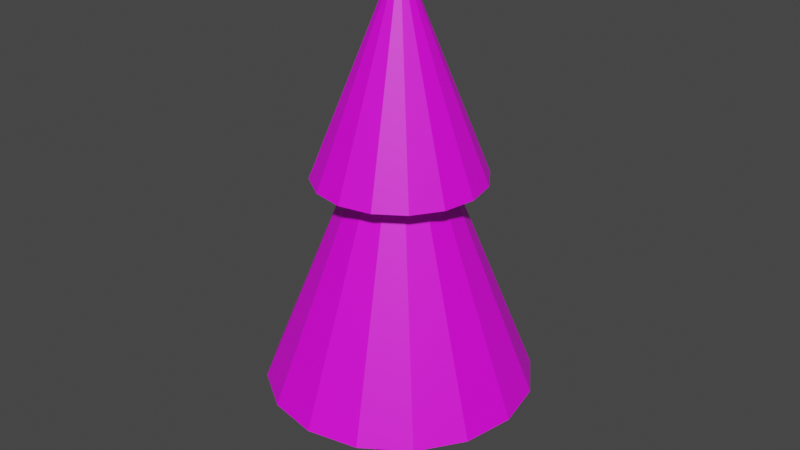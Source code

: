 # Source: Resources.blend  (saved by Blender 2.82.7; exported with 4.5.12 LTS)
import bpy
from mathutils import Matrix  # noqa: F401  (used for matrix-valued properties, if any)

bpy.ops.wm.read_factory_settings(use_empty=True)
scene = bpy.context.scene
scene.name = 'Scene'

# ---- collections
col_resources = bpy.data.collections.new('Resources'); scene.collection.children.link(col_resources)

# ---- images (referenced by path relative to the original .blend; pixels are not part of the script)
import os
ASSET_DIR = os.environ.get("B2B_ASSET_DIR", "")  # directory of the original .blend (textures are referenced by path, not embedded)
HERE = os.path.dirname(os.path.abspath(__file__))  # packed textures are extracted next to this script under _unpacked/

def load_image(name, relpath, width, height, colorspace="sRGB"):
    """Load a texture the original file referenced (path relative to the .blend, or extracted next to this script)."""
    p = next((c for c in (os.path.join(HERE, relpath), os.path.join(ASSET_DIR, relpath)) if relpath and os.path.exists(c)), "")
    if p:
        img = bpy.data.images.load(p, check_existing=True)
        img.name = name
    else:  # same state as the original file: an image datablock whose file is absent (Cycles renders it pink)
        img = bpy.data.images.new(name, width, height)
        img.source = "FILE"
        img.filepath = "//" + (relpath or name)
    img.colorspace_settings.name = colorspace
    return img
img_colourpalette_png = load_image('ColourPalette.png', 'ColourPalette.png', 1024, 1024, 'sRGB')

# ---- materials (node trees are filled in below, after node groups)
mat_material_001 = bpy.data.materials.new('Material.001')
mat_material_001.use_transparent_shadow = False

# ---- material node trees
mat_material_001.use_nodes = True; mat_material_001.node_tree.nodes.clear()
_N = mat_material_001.node_tree.nodes; _L = mat_material_001.node_tree.links
n0 = _N.new('ShaderNodeOutputMaterial'); n0.name = 'Material Output'; n0.location = (300, 300)
n1 = _N.new('ShaderNodeBsdfPrincipled'); n1.name = 'Principled BSDF'; n1.location = (10, 300)
n1.distribution = 'GGX'
n1.subsurface_method = 'BURLEY'
n1.inputs[3].default_value = 1.45
n1.inputs[27].default_value = (0.0, 0.0, 0.0, 1.0)
n1.inputs[28].default_value = 1.0
n2 = _N.new('ShaderNodeTexImage'); n2.name = 'Image Texture'; n2.location = (-280, 280)
n2.image = img_colourpalette_png
_L.new(n1.outputs[0], n0.inputs[0])
_L.new(n2.outputs[0], n1.inputs[0])
n0.is_active_output = True

# ---- world
world_world = bpy.data.worlds.new('World'); scene.world = world_world
world_world.use_nodes = True; world_world.node_tree.nodes.clear()
_N = world_world.node_tree.nodes; _L = world_world.node_tree.links
n0 = _N.new('ShaderNodeOutputWorld'); n0.name = 'World Output'; n0.location = (300, 300)
n1 = _N.new('ShaderNodeBackground'); n1.name = 'Background'; n1.location = (10, 300)
n1.inputs[0].default_value = (0.05088, 0.05088, 0.05088, 1.0)
_L.new(n1.outputs[0], n0.inputs[0])
n0.is_active_output = True
world_world.color = (0.05088, 0.05088, 0.05088)
world_world.use_sun_shadow = False
world_world.sun_shadow_jitter_overblur = 0.0

# ---- meshes
me_cone = bpy.data.meshes.new('Cone')
me_cone.from_pydata([(0.0, 2.0, -2.5), (0.7654, 1.848, -2.5), (1.414, 1.414, -2.5), (1.848, 0.7654, -2.5), (2.0, -8.742e-08, -2.5), (1.848, -0.7654, -2.5), (1.414, -1.414, -2.5), (0.7654, -1.848, -2.5), (3.02e-07, -2.0, -2.5), (-0.7654, -1.848, -2.5), (-1.414, -1.414, -2.5), (0.0, 0.0, 2.5), (-1.848, -0.7654, -2.5), (-2.0, 2.385e-08, -2.5), (-1.848, 0.7654, -2.5), (-1.414, 1.414, -2.5), (-0.7654, 1.848, -2.5), (0.0, 1.263, 0.7087), (0.4834, 1.167, 0.7087), (0.8933, 0.8933, 0.7087), (1.167, 0.4834, 0.7087), (1.263, -5.522e-08, 0.7087), (1.167, -0.4834, 0.7087), (0.8933, -0.8933, 0.7087), (0.4834, -1.167, 0.7087), (1.908e-07, -1.263, 0.7087), (-0.4834, -1.167, 0.7087), (-0.8933, -0.8933, 0.7087), (0.0, 0.0, 3.867), (-1.167, -0.4834, 0.7087), (-1.263, 1.506e-08, 0.7087), (-1.167, 0.4834, 0.7087), (-0.8933, 0.8933, 0.7087), (-0.4834, 1.167, 0.7087), (0.0, 0.4, -4.0), (0.0, 0.4, -2.0), (0.2828, 0.2828, -4.0), (0.2828, 0.2828, -2.0), (0.4, -1.748e-08, -4.0), (0.4, -1.748e-08, -2.0), (0.2828, -0.2828, -4.0), (0.2828, -0.2828, -2.0), (-3.497e-08, -0.4, -4.0), (-3.497e-08, -0.4, -2.0), (-0.2828, -0.2828, -4.0), (-0.2828, -0.2828, -2.0), (-0.4, 4.77e-09, -4.0), (-0.4, 4.77e-09, -2.0), (-0.2828, 0.2828, -4.0), (-0.2828, 0.2828, -2.0)], [], [(0, 11, 1), (1, 11, 2), (2, 11, 3), (3, 11, 4), (4, 11, 5), (5, 11, 6), (6, 11, 7), (7, 11, 8), (8, 11, 9), (9, 11, 10), (10, 11, 12), (12, 11, 13), (13, 11, 14), (14, 11, 15), (15, 11, 16), (16, 11, 0), (17, 28, 18), (18, 28, 19), (19, 28, 20), (20, 28, 21), (21, 28, 22), (22, 28, 23), (23, 28, 24), (24, 28, 25), (25, 28, 26), (26, 28, 27), (27, 28, 29), (29, 28, 30), (30, 28, 31), (31, 28, 32), (32, 28, 33), (33, 28, 17), (34, 35, 37, 36), (36, 37, 39, 38), (38, 39, 41, 40), (40, 41, 43, 42), (42, 43, 45, 44), (44, 45, 47, 46), (37, 35, 49, 47, 45, 43, 41, 39), (46, 47, 49, 48), (48, 49, 35, 34), (34, 36, 38, 40, 42, 44, 46, 48)])
_uv = me_cone.uv_layers.new(name='UVMap')
_uv.uv.foreach_set('vector', [0.9677, 0.7988, 0.9677, 0.7988, 0.9677, 0.7988, 0.9677, 0.7988, 0.9677, 0.7988, 0.9677, 0.7988, 0.9677, 0.7988, 0.9677, 0.7988, 0.9677, 0.7988, 0.9677, 0.7988, 0.9677, 0.7988, 0.9677, 0.7988, 0.9677, 0.7988, 0.9677, 0.7988, 0.9677, 0.7988, 0.9677, 0.7988, 0.9677, 0.7988, 0.9677, 0.7988, 0.9677, 0.7988, 0.9677, 0.7988, 0.9677, 0.7988, 0.9677, 0.7988, 0.9677, 0.7988, 0.9677, 0.7988, 0.9677, 0.7988, 0.9677, 0.7988, 0.9677, 0.7988, 0.9677, 0.7988, 0.9677, 0.7988, 0.9677, 0.7988, 0.9677, 0.7988, 0.9677, 0.7988, 0.9677, 0.7988, 0.9677, 0.7988, 0.9677, 0.7988, 0.9677, 0.7988, 0.9677, 0.7988, 0.9677, 0.7988, 0.9677, 0.7988, 0.9677, 0.7988, 0.9677, 0.7988, 0.9677, 0.7988, 0.9677, 0.7988, 0.9677, 0.7988, 0.9677, 0.7988, 0.9677, 0.7988, 0.9677, 0.7988, 0.9677, 0.7988, 0.9693, 0.6841, 0.9693, 0.6841, 0.9693, 0.6841, 0.9693, 0.6841, 0.9693, 0.6841, 0.9693, 0.6841, 0.9693, 0.6841, 0.9693, 0.6841, 0.9693, 0.6841, 0.9693, 0.6841, 0.9693, 0.6841, 0.9693, 0.6841, 0.9693, 0.6841, 0.9693, 0.6841, 0.9693, 0.6841, 0.9693, 0.6841, 0.9693, 0.6841, 0.9693, 0.6841, 0.9693, 0.6841, 0.9693, 0.6841, 0.9693, 0.6841, 0.9693, 0.6841, 0.9693, 0.6841, 0.9693, 0.6841, 0.9693, 0.6841, 0.9693, 0.6841, 0.9693, 0.6841, 0.9693, 0.6841, 0.9693, 0.6841, 0.9693, 0.6841, 0.9693, 0.6841, 0.9693, 0.6841, 0.9693, 0.6841, 0.9693, 0.6841, 0.9693, 0.6841, 0.9693, 0.6841, 0.9693, 0.6841, 0.9693, 0.6841, 0.9693, 0.6841, 0.9693, 0.6841, 0.9693, 0.6841, 0.9693, 0.6841, 0.9693, 0.6841, 0.9693, 0.6841, 0.9693, 0.6841, 0.9693, 0.6841, 0.9693, 0.6841, 0.9693, 0.6841, 0.9682, 0.9329, 0.9682, 0.9329, 0.9682, 0.9329, 0.9682, 0.9329, 0.9682, 0.9329, 0.9682, 0.9329, 0.9682, 0.9329, 0.9682, 0.9329, 0.9682, 0.9329, 0.9682, 0.9329, 0.9682, 0.9329, 0.9682, 0.9329, 0.9682, 0.9329, 0.9682, 0.9329, 0.9682, 0.9329, 0.9682, 0.9329, 0.9682, 0.9329, 0.9682, 0.9329, 0.9682, 0.9329, 0.9682, 0.9329, 0.9682, 0.9329, 0.9682, 0.9329, 0.9682, 0.9329, 0.9682, 0.9329, 0.9682, 0.9329, 0.9682, 0.9329, 0.9682, 0.9329, 0.9682, 0.9329, 0.9682, 0.9329, 0.9682, 0.9329, 0.9682, 0.9329, 0.9682, 0.9329, 0.9682, 0.9329, 0.9682, 0.9329, 0.9682, 0.9329, 0.9682, 0.9329, 0.9682, 0.9329, 0.9682, 0.9329, 0.9682, 0.9329, 0.9682, 0.9329, 0.9682, 0.9329, 0.9682, 0.9329, 0.9682, 0.9329, 0.9682, 0.9329, 0.9682, 0.9329, 0.9682, 0.9329, 0.9682, 0.9329, 0.9682, 0.9329])
me_cone.materials.append(mat_material_001)
me_cone.use_remesh_fix_poles = True
me_cone.use_remesh_preserve_attributes = False
me_cone.use_mirror_vertex_groups = False
me_cone.update()

# ---- objects
ob_tree = bpy.data.objects.new('Tree', me_cone)

# ---- transforms, parenting, visibility, modifiers, constraints
ob_tree.location = (0.0, 0.0, 4.0)
ob_tree.lineart.crease_threshold = 0.0

# ---- collection membership
col_resources.objects.link(ob_tree)

# ---- scene / render settings (as saved in the file)
scene.frame_start = 1; scene.frame_end = 250; scene.frame_set(1)
scene.render.engine = 'BLENDER_EEVEE_NEXT'
scene.cycles.use_denoising = False
scene.cycles.samples = 128
scene.cycles.sampling_pattern = 'TABULATED_SOBOL'
scene.cycles.use_adaptive_sampling = False
scene.cycles.use_light_tree = False
scene.view_settings.view_transform = 'Filmic'
bpy.context.view_layer.update()

# ---- added for rendering (the .blend has no active camera and no usable light): camera, sun
cam_auto = bpy.data.cameras.new('AutoCamera')
cam_auto.lens = 50.0
cam_auto.sensor_width = 36.0
cam_auto.clip_end = 1000.0
ob_auto_camera = bpy.data.objects.new('AutoCamera', cam_auto)
scene.collection.objects.link(ob_auto_camera)
ob_auto_camera.location = (8.96507, -10.7581, 11.1055)
ob_auto_camera.rotation_euler = (1.09748, -7.21219e-08, 0.694738)
scene.camera = ob_auto_camera
light_auto_sun = bpy.data.lights.new('AutoSun', 'SUN')
light_auto_sun.energy = 3.0
light_auto_sun.angle = 0.0523599
ob_auto_sun = bpy.data.objects.new('AutoSun', light_auto_sun)
scene.collection.objects.link(ob_auto_sun)
ob_auto_sun.rotation_euler = (0.872665, 0.174533, 0.523599)
bpy.context.view_layer.update()
